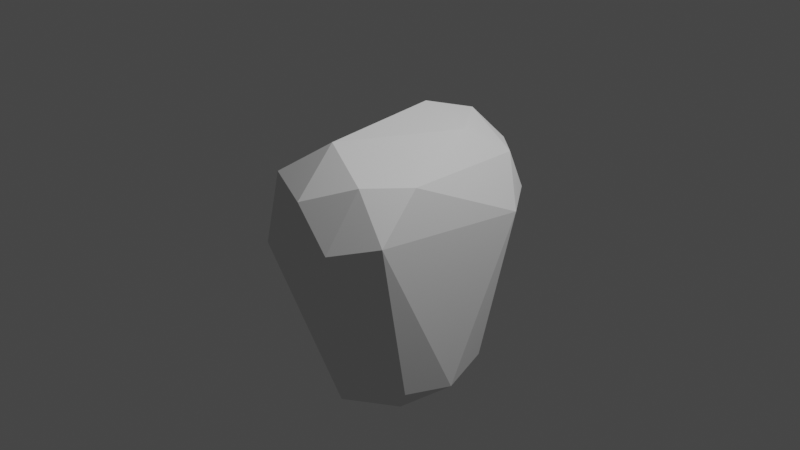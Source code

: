 # Source: head_one.blend  (saved by Blender 2.83.19; exported with 4.5.12 LTS)
import bpy
from mathutils import Matrix  # noqa: F401  (used for matrix-valued properties, if any)

bpy.ops.wm.read_factory_settings(use_empty=True)
scene = bpy.context.scene
scene.name = 'Scene'

# ---- collections
col_collection = bpy.data.collections.new('Collection'); scene.collection.children.link(col_collection)

# ---- world
world_world = bpy.data.worlds.new('World'); scene.world = world_world
world_world.use_nodes = True; world_world.node_tree.nodes.clear()
_N = world_world.node_tree.nodes; _L = world_world.node_tree.links
n0 = _N.new('ShaderNodeOutputWorld'); n0.name = 'World Output'; n0.location = (300, 300)
n1 = _N.new('ShaderNodeBackground'); n1.name = 'Background'; n1.location = (10, 300)
n1.inputs[0].default_value = (0.05088, 0.05088, 0.05088, 1.0)
_L.new(n1.outputs[0], n0.inputs[0])
n0.is_active_output = True
world_world.color = (0.05088, 0.05088, 0.05088)
world_world.use_sun_shadow = False
world_world.sun_shadow_jitter_overblur = 0.0

# ---- cameras
cam_camera = bpy.data.cameras.new('Camera')
cam_camera.clip_end = 100.0
cam_camera.ortho_scale = 7.314

# ---- lights
light_light = bpy.data.lights.new('Light', 'POINT')
light_light.transmission_factor = 0.0
light_light.energy = 1000.0
light_light.shadow_soft_size = 0.1
light_light.shadow_maximum_resolution = 0.006
light_light.use_absolute_resolution = True

# ---- meshes
me_icosphere = bpy.data.meshes.new('Icosphere')
me_icosphere.from_pydata([(-2.336e-16, -0.07448, -2.052), (0.7236, -0.6002, -1.499), (-0.2764, -0.8506, -0.4472), (-0.8944, 0.0, -0.4472), (-0.2764, 0.8506, -0.4472), (0.7236, 0.4699, -1.49), (0.2764, -1.493, 0.7638), (-0.7236, -0.5257, 0.4472), (-0.7236, 0.5257, 0.4472), (0.2764, 1.232, 0.6334), (0.8944, -0.6331, 0.8382), (3.928e-17, 0.3631, 1.177), (-0.1625, -0.5745, -1.903), (0.4253, -0.3835, -1.903), (0.2629, -1.042, -1.568), (0.8506, -0.07448, -1.578), (0.4253, 0.2345, -1.903), (-0.5257, 0.0, -0.8507), (-0.6882, -0.5, -0.5257), (-0.1625, 0.4255, -1.903), (-0.6882, 0.5, -0.5257), (0.2629, 0.7532, -1.568), (0.9511, -1.1, 0.4003), (0.9511, 0.6907, 0.1862), (7.029e-17, -1.642, 0.3165), (0.5878, -1.451, 0.3165), (-0.9511, -0.309, 0.0), (-0.5878, -0.809, 0.0), (-0.5878, 0.809, 0.0), (-0.9511, 0.309, 0.0), (0.5878, 1.191, 0.1862), (4.135e-17, 1.382, 0.1862), (0.6882, -1.133, 0.9168), (-0.2629, -1.293, 0.833), (-0.8506, 0.0, 0.5257), (-0.2629, 1.172, 0.7026), (0.6882, 0.8631, 0.7026), (0.1625, -0.9841, 1.158), (0.5257, 0.3631, 1.028), (-0.4253, -0.309, 0.8507), (-0.4253, 0.309, 0.8507), (0.1625, 0.8631, 1.028)], [], [(0, 13, 12), (1, 13, 15), (0, 12, 17), (0, 17, 19), (0, 19, 16), (1, 15, 22), (2, 14, 24), (3, 18, 26), (4, 20, 28), (5, 21, 30), (1, 22, 25), (2, 24, 27), (3, 26, 29), (4, 28, 31), (5, 30, 23), (6, 32, 37), (7, 33, 39), (8, 34, 40), (9, 35, 41), (10, 36, 38), (38, 41, 11), (38, 36, 41), (36, 9, 41), (41, 40, 11), (41, 35, 40), (35, 8, 40), (40, 39, 11), (40, 34, 39), (34, 7, 39), (39, 37, 11), (39, 33, 37), (33, 6, 37), (37, 38, 11), (37, 32, 38), (32, 10, 38), (23, 36, 10), (23, 30, 36), (30, 9, 36), (31, 35, 9), (31, 28, 35), (28, 8, 35), (29, 34, 8), (29, 26, 34), (26, 7, 34), (27, 33, 7), (27, 24, 33), (24, 6, 33), (25, 32, 6), (25, 22, 32), (22, 10, 32), (30, 31, 9), (30, 21, 31), (21, 4, 31), (28, 29, 8), (28, 20, 29), (20, 3, 29), (26, 27, 7), (26, 18, 27), (18, 2, 27), (24, 25, 6), (24, 14, 25), (14, 1, 25), (22, 23, 10), (22, 15, 23), (15, 5, 23), (16, 21, 5), (16, 19, 21), (19, 4, 21), (19, 20, 4), (19, 17, 20), (17, 3, 20), (17, 18, 3), (17, 12, 18), (12, 2, 18), (15, 16, 5), (15, 13, 16), (13, 0, 16), (12, 14, 2), (12, 13, 14), (13, 1, 14)])
_uv = me_icosphere.uv_layers.new(name='UVMap')
_uv.uv.foreach_set('vector', [0.8182, 0.0, 0.7727, 0.07873, 0.8636, 0.07873, 0.7273, 0.1575, 0.6818, 0.07873, 0.6364, 0.1575, 0.09091, 0.0, 0.04545, 0.07873, 0.1364, 0.07873, 0.2727, 0.0, 0.2273, 0.07873, 0.3182, 0.07873, 0.4545, 0.0, 0.4091, 0.07873, 0.5, 0.07873, 0.7273, 0.1575, 0.6364, 0.1575, 0.6818, 0.2362, 0.9091, 0.1575, 0.8182, 0.1575, 0.8636, 0.2362, 0.1818, 0.1575, 0.09091, 0.1575, 0.1364, 0.2362, 0.3636, 0.1575, 0.2727, 0.1575, 0.3182, 0.2362, 0.5455, 0.1575, 0.4545, 0.1575, 0.5, 0.2362, 0.7273, 0.1575, 0.6818, 0.2362, 0.7727, 0.2362, 0.9091, 0.1575, 0.8636, 0.2362, 0.9545, 0.2362, 0.1818, 0.1575, 0.1364, 0.2362, 0.2273, 0.2362, 0.3636, 0.1575, 0.3182, 0.2362, 0.4091, 0.2362, 0.5455, 0.1575, 0.5, 0.2362, 0.5909, 0.2362, 0.8182, 0.3149, 0.7273, 0.3149, 0.7727, 0.3937, 1.0, 0.3149, 0.9091, 0.3149, 0.9545, 0.3937, 0.2727, 0.3149, 0.1818, 0.3149, 0.2273, 0.3937, 0.4545, 0.3149, 0.3636, 0.3149, 0.4091, 0.3937, 0.6364, 0.3149, 0.5455, 0.3149, 0.5909, 0.3937, 0.5909, 0.3937, 0.5, 0.3937, 0.5455, 0.4724, 0.5909, 0.3937, 0.5455, 0.3149, 0.5, 0.3937, 0.5455, 0.3149, 0.4545, 0.3149, 0.5, 0.3937, 0.4091, 0.3937, 0.3182, 0.3937, 0.3636, 0.4724, 0.4091, 0.3937, 0.3636, 0.3149, 0.3182, 0.3937, 0.3636, 0.3149, 0.2727, 0.3149, 0.3182, 0.3937, 0.2273, 0.3937, 0.1364, 0.3937, 0.1818, 0.4724, 0.2273, 0.3937, 0.1818, 0.3149, 0.1364, 0.3937, 0.1818, 0.3149, 0.09091, 0.3149, 0.1364, 0.3937, 0.9545, 0.3937, 0.8636, 0.3937, 0.9091, 0.4724, 0.9545, 0.3937, 0.9091, 0.3149, 0.8636, 0.3937, 0.9091, 0.3149, 0.8182, 0.3149, 0.8636, 0.3937, 0.7727, 0.3937, 0.6818, 0.3937, 0.7273, 0.4724, 0.7727, 0.3937, 0.7273, 0.3149, 0.6818, 0.3937, 0.7273, 0.3149, 0.6364, 0.3149, 0.6818, 0.3937, 0.5909, 0.2362, 0.5455, 0.3149, 0.6364, 0.3149, 0.5909, 0.2362, 0.5, 0.2362, 0.5455, 0.3149, 0.5, 0.2362, 0.4545, 0.3149, 0.5455, 0.3149, 0.4091, 0.2362, 0.3636, 0.3149, 0.4545, 0.3149, 0.4091, 0.2362, 0.3182, 0.2362, 0.3636, 0.3149, 0.3182, 0.2362, 0.2727, 0.3149, 0.3636, 0.3149, 0.2273, 0.2362, 0.1818, 0.3149, 0.2727, 0.3149, 0.2273, 0.2362, 0.1364, 0.2362, 0.1818, 0.3149, 0.1364, 0.2362, 0.09091, 0.3149, 0.1818, 0.3149, 0.9545, 0.2362, 0.9091, 0.3149, 1.0, 0.3149, 0.9545, 0.2362, 0.8636, 0.2362, 0.9091, 0.3149, 0.8636, 0.2362, 0.8182, 0.3149, 0.9091, 0.3149, 0.7727, 0.2362, 0.7273, 0.3149, 0.8182, 0.3149, 0.7727, 0.2362, 0.6818, 0.2362, 0.7273, 0.3149, 0.6818, 0.2362, 0.6364, 0.3149, 0.7273, 0.3149, 0.5, 0.2362, 0.4091, 0.2362, 0.4545, 0.3149, 0.5, 0.2362, 0.4545, 0.1575, 0.4091, 0.2362, 0.4545, 0.1575, 0.3636, 0.1575, 0.4091, 0.2362, 0.3182, 0.2362, 0.2273, 0.2362, 0.2727, 0.3149, 0.3182, 0.2362, 0.2727, 0.1575, 0.2273, 0.2362, 0.2727, 0.1575, 0.1818, 0.1575, 0.2273, 0.2362, 0.1364, 0.2362, 0.04545, 0.2362, 0.09091, 0.3149, 0.1364, 0.2362, 0.09091, 0.1575, 0.04545, 0.2362, 0.09091, 0.1575, 0.0, 0.1575, 0.04545, 0.2362, 0.8636, 0.2362, 0.7727, 0.2362, 0.8182, 0.3149, 0.8636, 0.2362, 0.8182, 0.1575, 0.7727, 0.2362, 0.8182, 0.1575, 0.7273, 0.1575, 0.7727, 0.2362, 0.6818, 0.2362, 0.5909, 0.2362, 0.6364, 0.3149, 0.6818, 0.2362, 0.6364, 0.1575, 0.5909, 0.2362, 0.6364, 0.1575, 0.5455, 0.1575, 0.5909, 0.2362, 0.5, 0.07873, 0.4545, 0.1575, 0.5455, 0.1575, 0.5, 0.07873, 0.4091, 0.07873, 0.4545, 0.1575, 0.4091, 0.07873, 0.3636, 0.1575, 0.4545, 0.1575, 0.3182, 0.07873, 0.2727, 0.1575, 0.3636, 0.1575, 0.3182, 0.07873, 0.2273, 0.07873, 0.2727, 0.1575, 0.2273, 0.07873, 0.1818, 0.1575, 0.2727, 0.1575, 0.1364, 0.07873, 0.09091, 0.1575, 0.1818, 0.1575, 0.1364, 0.07873, 0.04545, 0.07873, 0.09091, 0.1575, 0.04545, 0.07873, 0.0, 0.1575, 0.09091, 0.1575, 0.6364, 0.1575, 0.5909, 0.07873, 0.5455, 0.1575, 0.6364, 0.1575, 0.6818, 0.07873, 0.5909, 0.07873, 0.6818, 0.07873, 0.6364, 0.0, 0.5909, 0.07873, 0.8636, 0.07873, 0.8182, 0.1575, 0.9091, 0.1575, 0.8636, 0.07873, 0.7727, 0.07873, 0.8182, 0.1575, 0.7727, 0.07873, 0.7273, 0.1575, 0.8182, 0.1575])
me_icosphere.use_remesh_fix_poles = True
me_icosphere.use_remesh_preserve_attributes = False
me_icosphere.use_mirror_vertex_groups = False
me_icosphere.update()

# ---- objects
ob_light = bpy.data.objects.new('Light', light_light)
ob_camera = bpy.data.objects.new('Camera', cam_camera)
ob_icosphere = bpy.data.objects.new('Icosphere', me_icosphere)

# ---- transforms, parenting, visibility, modifiers, constraints
ob_light.location = (4.076, 1.005, 5.904)
ob_light.rotation_euler = (0.6503, 0.05522, 1.866)
ob_light.lock_rotations_4d = False
ob_light.empty_display_type = 'ARROWS'
ob_light.color = (0.0, 0.0, 0.0, 0.0)
ob_light.lineart.crease_threshold = 0.0
ob_camera.location = (7.359, -6.926, 4.958)
ob_camera.rotation_euler = (1.109, 0.0, 0.8149)
ob_camera.lock_rotations_4d = False
ob_camera.empty_display_type = 'ARROWS'
ob_camera.color = (0.0, 0.0, 0.0, 0.0)
ob_camera.display_type = 'WIRE'
ob_camera.lineart.crease_threshold = 0.0
ob_icosphere.location = (0.0, 0.0, 0.0)
ob_icosphere.lineart.crease_threshold = 0.0

# ---- collection membership
col_collection.objects.link(ob_light)
col_collection.objects.link(ob_camera)
col_collection.objects.link(ob_icosphere)

# ---- scene / render settings (as saved in the file)
scene.camera = ob_camera
scene.frame_start = 1; scene.frame_end = 250; scene.frame_set(1)
scene.render.engine = 'BLENDER_EEVEE_NEXT'
scene.cycles.use_denoising = False
scene.cycles.samples = 128
scene.cycles.sampling_pattern = 'TABULATED_SOBOL'
scene.cycles.use_adaptive_sampling = False
scene.cycles.use_light_tree = False
scene.view_settings.view_transform = 'Filmic'
bpy.context.view_layer.update()
